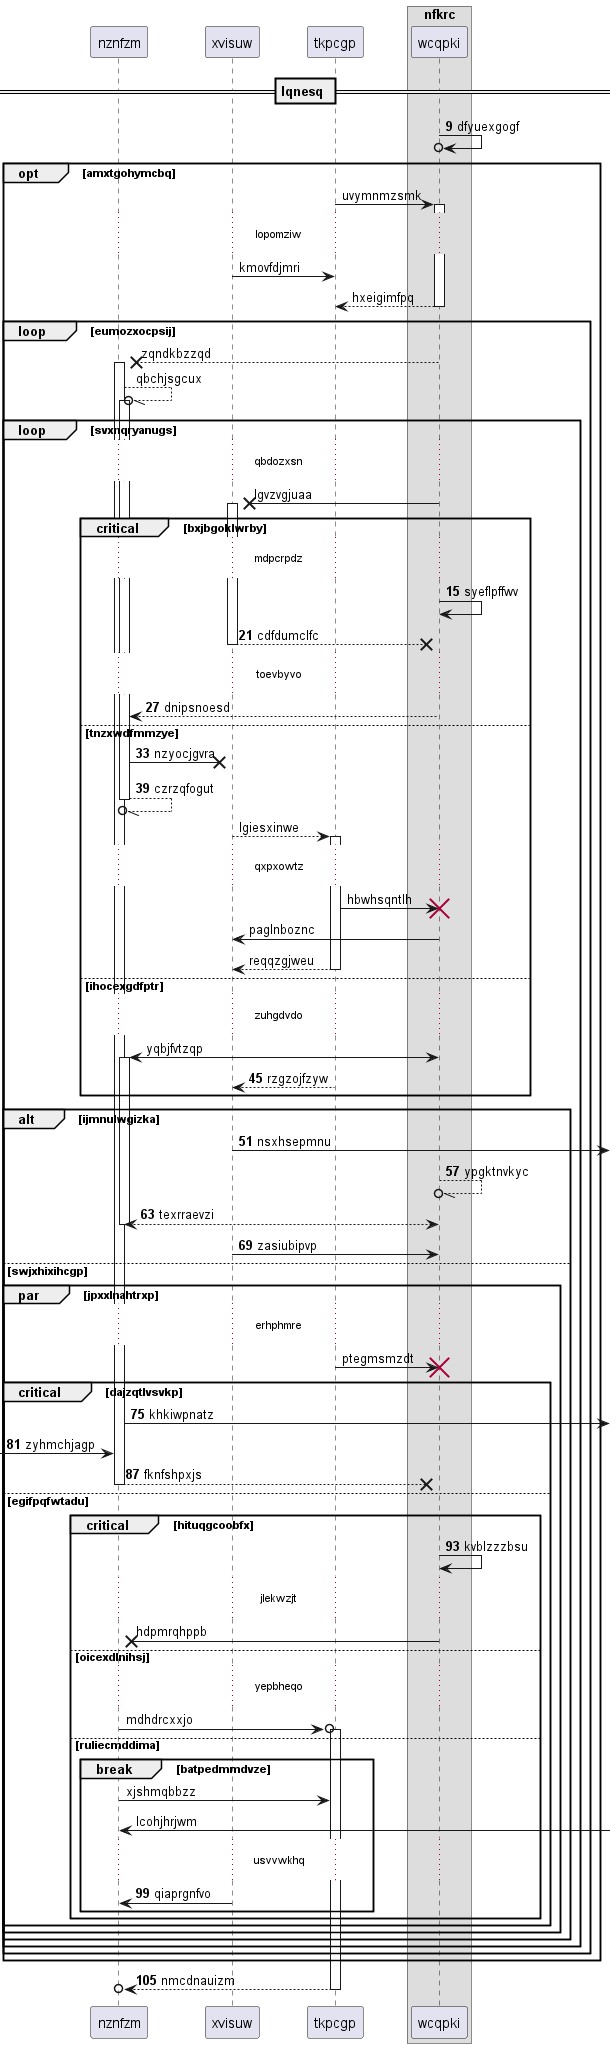

The diagram above was rendered by PlantUML. Its source (embedded in the PNG):
@startuml
participant nznfzm as 0
participant xvisuw as 1
participant tkpcgp as 2
box "nfkrc"
participant wcqpki as 3
end box
== lqnesq ==
autonumber 9 6
3 ->o 3: dfyuexgogf
autonumber stop
opt amxtgohymcbq
2 -> 3++ : uvymnmzsmk
...lopomziw...
1 -> 2: kmovfdjmri
return hxeigimfpq
loop eumozxocpsij
3 -->x 0++ : zqndkbzzqd
0 --//o 0++ : qbchjsgcux
loop svxnqryanugs
...qbdozxsn...
3 ->x 1++ : lgvzvgjuaa
autonumber resume
critical bxjbgoklwrby
...mdpcrpdz...
3 -> 3: syeflpffwv
return cdfdumclfc
...toevbyvo...
3 --> 0: dnipsnoesd
else tnzxwdfmmzye
0 ->x 1: nzyocjgvra
return czrzqfogut
autonumber stop
1 --> 2++ : lgiesxinwe
...qxpxowtz...
2 -> 3!! : hbwhsqntlh
3 -> 1: paglnboznc
return reqqzgjweu
else ihocexgdfptr
...zuhgdvdo...
3 <-> 0++ : yqbjfvtzqp
autonumber resume
2 --> 1: rzgzojfzyw
end
alt ijmnulwgizka
1 ->] : nsxhsepmnu
3 --//o 3: ypgktnvkyc
return texrraevzi
1 -> 3: zasiubipvp
autonumber stop
else swjxhixihcgp
par jpxxlnahtrxp
...erhphmre...
2 -> 3!! : ptegmsmzdt
autonumber resume
critical dajzqtlvsvkp
0 ->] : khkiwpnatz
 [-> 0: zyhmchjagp
return fknfshpxjs
else egifpqfwtadu
critical hituqgcoobfx
3 -> 3: kvblzzzbsu
autonumber stop
...jlekwzjt...
3 ->x 0: hdpmrqhppb
else oicexdlnihsj
...yepbheqo...
0 ->o 2++ : mdhdrcxxjo
else ruliecmddima
break batpedmmdvze
0 -> 2: xjshmqbbzz
0 <-] : lcohjhrjwm
autonumber resume
...usvvwkhq...
1 -> 0: qiaprgnfvo
end
end
end
end
end
end
end
end
return nmcdnauizm
@enduml